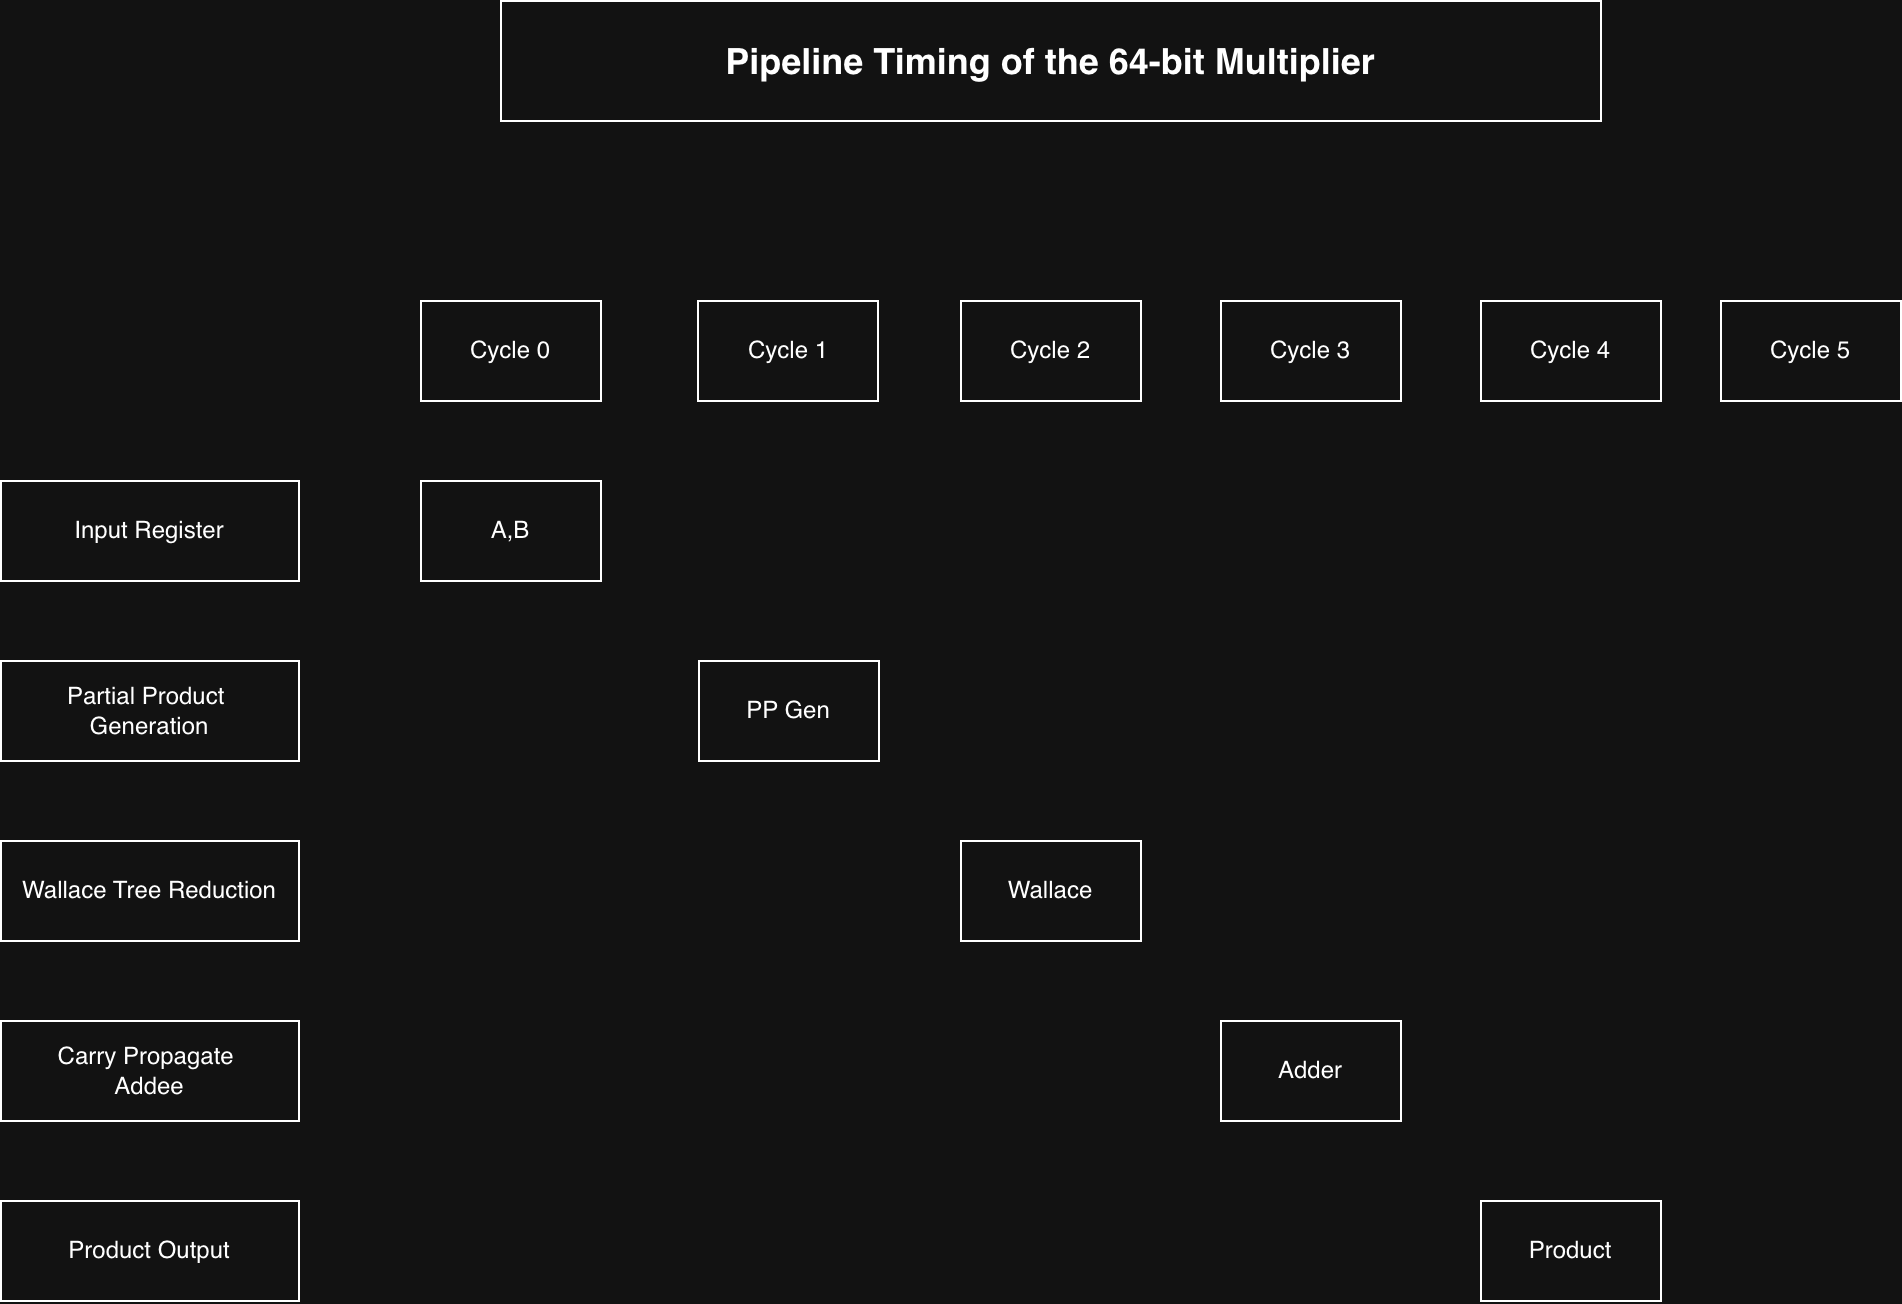

The diagram above was exported from draw.io. Its source (the exported page's mxGraphModel, read from the mxfile embedded in the PNG):
<mxGraphModel dx="1268" dy="2014" grid="1" gridSize="10" guides="1" tooltips="1" connect="1" arrows="1" fold="1" page="1" pageScale="1" pageWidth="827" pageHeight="1169" math="0" shadow="0">
  <root>
    <mxCell id="0" />
    <mxCell id="1" parent="0" />
    <mxCell id="VIwlxjGoQ8CY7qRjGi__-1" parent="1" style="rounded=0;whiteSpace=wrap;html=1;" value="&lt;font style=&quot;font-size: 18px;&quot;&gt;&lt;b&gt;Pipeline Timing of the 64-bit Multiplier&lt;/b&gt;&lt;/font&gt;" vertex="1">
      <mxGeometry height="60" width="550" x="270" y="-90" as="geometry" />
    </mxCell>
    <mxCell id="VIwlxjGoQ8CY7qRjGi__-3" parent="1" style="rounded=0;whiteSpace=wrap;html=1;" value="Input Register" vertex="1">
      <mxGeometry height="50" width="149" x="20" y="150" as="geometry" />
    </mxCell>
    <mxCell id="VIwlxjGoQ8CY7qRjGi__-4" parent="1" style="rounded=0;whiteSpace=wrap;html=1;" value="Partial Product&amp;nbsp;&lt;div&gt;Generation&lt;/div&gt;" vertex="1">
      <mxGeometry height="50" width="149" x="20" y="240" as="geometry" />
    </mxCell>
    <mxCell id="VIwlxjGoQ8CY7qRjGi__-5" parent="1" style="rounded=0;whiteSpace=wrap;html=1;" value="Wallace Tree Reduction" vertex="1">
      <mxGeometry height="50" width="149" x="20" y="330" as="geometry" />
    </mxCell>
    <mxCell id="VIwlxjGoQ8CY7qRjGi__-6" parent="1" style="rounded=0;whiteSpace=wrap;html=1;" value="Carry Propagate&amp;nbsp;&lt;div&gt;Addee&lt;/div&gt;" vertex="1">
      <mxGeometry height="50" width="149" x="20" y="420" as="geometry" />
    </mxCell>
    <mxCell id="VIwlxjGoQ8CY7qRjGi__-7" parent="1" style="rounded=0;whiteSpace=wrap;html=1;" value="Cycle 0&lt;span style=&quot;color: rgba(0, 0, 0, 0); font-family: monospace; font-size: 0px; text-align: start; white-space: nowrap;&quot;&gt;%3CmxGraphModel%3E%3Croot%3E%3CmxCell%20id%3D%220%22%2F%3E%3CmxCell%20id%3D%221%22%20parent%3D%220%22%2F%3E%3CmxCell%20id%3D%222%22%20parent%3D%221%22%20style%3D%22rounded%3D0%3BwhiteSpace%3Dwrap%3Bhtml%3D1%3B%22%20value%3D%22Clock%22%20vertex%3D%221%22%3E%3CmxGeometry%20height%3D%2250%22%20width%3D%22149%22%20x%3D%2210%22%20y%3D%22160%22%20as%3D%22geometry%22%2F%3E%3C%2FmxCell%3E%3C%2Froot%3E%3C%2FmxGraphModel%3E&lt;/span&gt;" vertex="1">
      <mxGeometry height="50" width="90" x="230" y="60" as="geometry" />
    </mxCell>
    <mxCell id="VIwlxjGoQ8CY7qRjGi__-11" parent="1" style="rounded=0;whiteSpace=wrap;html=1;" value="Cycle 1" vertex="1">
      <mxGeometry height="50" width="90" x="368.5" y="60" as="geometry" />
    </mxCell>
    <mxCell id="VIwlxjGoQ8CY7qRjGi__-12" parent="1" style="rounded=0;whiteSpace=wrap;html=1;" value="Cycle 2" vertex="1">
      <mxGeometry height="50" width="90" x="500" y="60" as="geometry" />
    </mxCell>
    <mxCell id="VIwlxjGoQ8CY7qRjGi__-13" parent="1" style="rounded=0;whiteSpace=wrap;html=1;" value="Cycle 3" vertex="1">
      <mxGeometry height="50" width="90" x="630" y="60" as="geometry" />
    </mxCell>
    <mxCell id="VIwlxjGoQ8CY7qRjGi__-14" parent="1" style="rounded=0;whiteSpace=wrap;html=1;" value="Cycle 4" vertex="1">
      <mxGeometry height="50" width="90" x="760" y="60" as="geometry" />
    </mxCell>
    <mxCell id="VIwlxjGoQ8CY7qRjGi__-15" parent="1" style="rounded=0;whiteSpace=wrap;html=1;" value="Cycle 5" vertex="1">
      <mxGeometry height="50" width="90" x="880" y="60" as="geometry" />
    </mxCell>
    <mxCell id="VIwlxjGoQ8CY7qRjGi__-18" parent="1" style="rounded=0;whiteSpace=wrap;html=1;" value="A,B" vertex="1">
      <mxGeometry height="50" width="90" x="230" y="150" as="geometry" />
    </mxCell>
    <mxCell id="VIwlxjGoQ8CY7qRjGi__-19" parent="1" style="rounded=0;whiteSpace=wrap;html=1;" value="PP Gen" vertex="1">
      <mxGeometry height="50" width="90" x="369" y="240" as="geometry" />
    </mxCell>
    <mxCell id="VIwlxjGoQ8CY7qRjGi__-20" parent="1" style="rounded=0;whiteSpace=wrap;html=1;" value="Wallace" vertex="1">
      <mxGeometry height="50" width="90" x="500" y="330" as="geometry" />
    </mxCell>
    <mxCell id="VIwlxjGoQ8CY7qRjGi__-21" parent="1" style="rounded=0;whiteSpace=wrap;html=1;" value="Adder" vertex="1">
      <mxGeometry height="50" width="90" x="630" y="420" as="geometry" />
    </mxCell>
    <mxCell id="VIwlxjGoQ8CY7qRjGi__-23" parent="1" style="rounded=0;whiteSpace=wrap;html=1;" value="Product Output" vertex="1">
      <mxGeometry height="50" width="149" x="20" y="510" as="geometry" />
    </mxCell>
    <mxCell id="VIwlxjGoQ8CY7qRjGi__-24" parent="1" style="rounded=0;whiteSpace=wrap;html=1;" value="Product" vertex="1">
      <mxGeometry height="50" width="90" x="760" y="510" as="geometry" />
    </mxCell>
  </root>
</mxGraphModel>